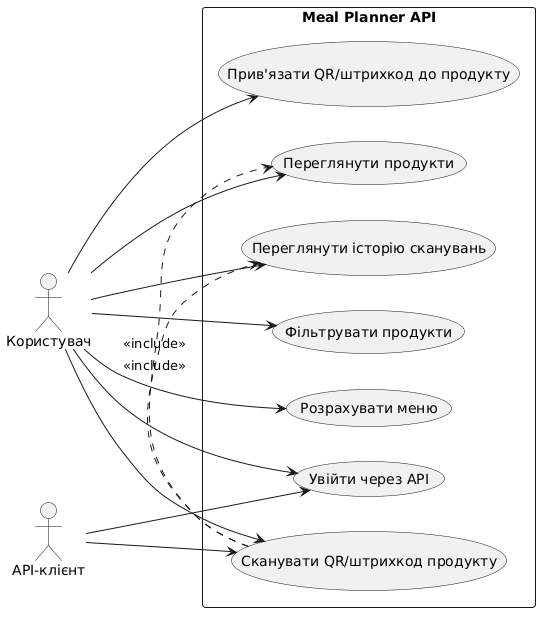

The diagram above was rendered by PlantUML. Its source (embedded in the PNG):
@startuml
left to right direction

actor "Користувач" as User
actor "API-клієнт" as Client

rectangle "Meal Planner API" {
    usecase "Переглянути продукти" as ViewFoods
    usecase "Фільтрувати продукти" as FilterFoods
    usecase "Розрахувати меню" as CalculatePlan
    usecase "Увійти через API" as ApiLogin
    usecase "Прив'язати QR/штрихкод до продукту" as BindCode
    usecase "Сканувати QR/штрихкод продукту" as ScanCode
    usecase "Переглянути історію сканувань" as ViewLogs
}

User --> ViewFoods
User --> FilterFoods
User --> CalculatePlan
User --> ApiLogin
User --> BindCode
User --> ScanCode
User --> ViewLogs

Client --> ApiLogin
Client --> ScanCode

ScanCode .> ViewFoods : <<include>>
ScanCode .> ViewLogs : <<include>>
@enduml